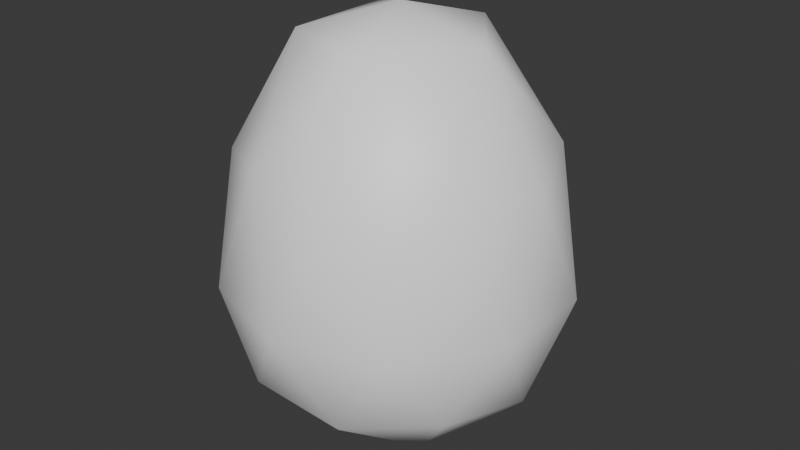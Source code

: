 # Source: egg.blend  (saved by Blender 5.1.29; exported with 4.5.12 LTS)
import bpy
from mathutils import Matrix  # noqa: F401  (used for matrix-valued properties, if any)

bpy.ops.wm.read_factory_settings(use_empty=True)
scene = bpy.context.scene
scene.name = 'Scene'

# ---- collections
col_collection = bpy.data.collections.new('Collection'); scene.collection.children.link(col_collection)

# ---- materials (node trees are filled in below, after node groups)
mat_mategg = bpy.data.materials.new('matEgg')

# ---- material node trees
mat_mategg.use_nodes = True; mat_mategg.node_tree.nodes.clear()
_N = mat_mategg.node_tree.nodes; _L = mat_mategg.node_tree.links
n0 = _N.new('ShaderNodeBsdfPrincipled'); n0.name = 'Principled BSDF'; n0.location = (-200, 100)
n0.inputs[0].default_value = (1.0, 1.0, 1.0, 1.0)
n1 = _N.new('ShaderNodeOutputMaterial'); n1.name = 'Material Output'; n1.location = (200, 100)
_L.new(n0.outputs[0], n1.inputs[0])
n1.is_active_output = True

# ---- world
world_world = bpy.data.worlds.new('World'); scene.world = world_world
world_world.use_nodes = True; world_world.node_tree.nodes.clear()
_N = world_world.node_tree.nodes; _L = world_world.node_tree.links
n0 = _N.new('ShaderNodeOutputWorld'); n0.name = 'World Output'; n0.location = (200, 100)
n1 = _N.new('ShaderNodeBackground'); n1.name = 'Background'; n1.location = (-200, 100)
n1.inputs[0].default_value = (0.05088, 0.05088, 0.05088, 1.0)
_L.new(n1.outputs[0], n0.inputs[0])
n0.is_active_output = True
world_world.color = (0.05088, 0.05088, 0.05088)
world_world.sun_shadow_jitter_overblur = 0.0

# ---- meshes
me_icosphere = bpy.data.meshes.new('Icosphere')
me_icosphere.from_pydata([(-7.096e-10, 2.484e-09, -0.3871), (0.2894, -0.2103, -0.166), (-0.1106, -0.3403, -0.166), (-0.3578, 2.484e-09, -0.166), (-0.1106, 0.3403, -0.166), (0.2894, 0.2103, -0.166), (0.1106, -0.3403, 0.2875), (-0.2894, -0.2103, 0.2875), (-0.2894, 0.2103, 0.2875), (0.1106, 0.3403, 0.2875), (0.3578, 2.484e-09, 0.2875), (-7.096e-10, 2.484e-09, 0.6132), (-0.06498, -0.2, -0.3274), (0.1701, -0.1236, -0.3274), (0.1051, -0.3236, -0.1974), (0.3403, 2.484e-09, -0.1974), (0.1701, 0.1236, -0.3274), (-0.2103, 2.484e-09, -0.3274), (-0.2753, -0.2, -0.1974), (-0.06498, 0.2, -0.3274), (-0.2753, 0.2, -0.1974), (0.1051, 0.3236, -0.1974), (0.3804, -0.1236, 0.01286), (0.3804, 0.1236, 0.01286), (-7.096e-10, -0.4, 0.01286), (0.2351, -0.3236, 0.01286), (-0.3804, -0.1236, 0.01286), (-0.2351, -0.3236, 0.01286), (-0.2351, 0.3236, 0.01286), (-0.3804, 0.1236, 0.01286), (0.2351, 0.3236, 0.01286), (-7.096e-10, 0.4, 0.01286), (0.2753, -0.2, 0.3189), (-0.1051, -0.3236, 0.3189), (-0.3403, 2.484e-09, 0.3189), (-0.1051, 0.3236, 0.3189), (0.2753, 0.2, 0.3189), (0.06498, -0.2, 0.5534), (0.2103, 2.484e-09, 0.5534), (-0.1701, -0.1236, 0.5534), (-0.1701, 0.1236, 0.5534), (0.06498, 0.2, 0.5534)], [], [(0, 13, 12), (1, 13, 15), (0, 12, 17), (0, 17, 19), (0, 19, 16), (1, 15, 22), (2, 14, 24), (3, 18, 26), (4, 20, 28), (5, 21, 30), (1, 22, 25), (2, 24, 27), (3, 26, 29), (4, 28, 31), (5, 30, 23), (6, 32, 37), (7, 33, 39), (8, 34, 40), (9, 35, 41), (10, 36, 38), (38, 41, 11), (38, 36, 41), (36, 9, 41), (41, 40, 11), (41, 35, 40), (35, 8, 40), (40, 39, 11), (40, 34, 39), (34, 7, 39), (39, 37, 11), (39, 33, 37), (33, 6, 37), (37, 38, 11), (37, 32, 38), (32, 10, 38), (23, 36, 10), (23, 30, 36), (30, 9, 36), (31, 35, 9), (31, 28, 35), (28, 8, 35), (29, 34, 8), (29, 26, 34), (26, 7, 34), (27, 33, 7), (27, 24, 33), (24, 6, 33), (25, 32, 6), (25, 22, 32), (22, 10, 32), (30, 31, 9), (30, 21, 31), (21, 4, 31), (28, 29, 8), (28, 20, 29), (20, 3, 29), (26, 27, 7), (26, 18, 27), (18, 2, 27), (24, 25, 6), (24, 14, 25), (14, 1, 25), (22, 23, 10), (22, 15, 23), (15, 5, 23), (16, 21, 5), (16, 19, 21), (19, 4, 21), (19, 20, 4), (19, 17, 20), (17, 3, 20), (17, 18, 3), (17, 12, 18), (12, 2, 18), (15, 16, 5), (15, 13, 16), (13, 0, 16), (12, 14, 2), (12, 13, 14), (13, 1, 14)])
me_icosphere.polygons.foreach_set('use_smooth', [True] * 80)
_uv = me_icosphere.uv_layers.new(name='UVMap')
_uv.uv.foreach_set('vector', [0.1818, 0.0, 0.2273, 0.07873, 0.1364, 0.07873, 0.2727, 0.1575, 0.3182, 0.07873, 0.3636, 0.1575, 0.9091, 0.0, 0.9545, 0.07873, 0.8636, 0.07873, 0.7273, 0.0, 0.7727, 0.07873, 0.6818, 0.07873, 0.5455, 0.0, 0.5909, 0.07873, 0.5, 0.07873, 0.2727, 0.1575, 0.3636, 0.1575, 0.3182, 0.2362, 0.09091, 0.1575, 0.1818, 0.1575, 0.1364, 0.2362, 0.8182, 0.1575, 0.9091, 0.1575, 0.8636, 0.2362, 0.6364, 0.1575, 0.7273, 0.1575, 0.6818, 0.2362, 0.4545, 0.1575, 0.5455, 0.1575, 0.5, 0.2362, 0.2727, 0.1575, 0.3182, 0.2362, 0.2273, 0.2362, 0.09091, 0.1575, 0.1364, 0.2362, 0.04546, 0.2362, 0.8182, 0.1575, 0.8636, 0.2362, 0.7727, 0.2362, 0.6364, 0.1575, 0.6818, 0.2362, 0.5909, 0.2362, 0.4545, 0.1575, 0.5, 0.2362, 0.4091, 0.2362, 0.1818, 0.3149, 0.2727, 0.3149, 0.2273, 0.3937, 0.0, 0.3149, 0.09091, 0.3149, 0.04546, 0.3937, 0.7273, 0.3149, 0.8182, 0.3149, 0.7727, 0.3937, 0.5455, 0.3149, 0.6364, 0.3149, 0.5909, 0.3937, 0.3636, 0.3149, 0.4545, 0.3149, 0.4091, 0.3937, 0.4091, 0.3937, 0.5, 0.3937, 0.4545, 0.4724, 0.4091, 0.3937, 0.4545, 0.3149, 0.5, 0.3937, 0.4545, 0.3149, 0.5455, 0.3149, 0.5, 0.3937, 0.5909, 0.3937, 0.6818, 0.3937, 0.6364, 0.4724, 0.5909, 0.3937, 0.6364, 0.3149, 0.6818, 0.3937, 0.6364, 0.3149, 0.7273, 0.3149, 0.6818, 0.3937, 0.7727, 0.3937, 0.8636, 0.3937, 0.8182, 0.4724, 0.7727, 0.3937, 0.8182, 0.3149, 0.8636, 0.3937, 0.8182, 0.3149, 0.9091, 0.3149, 0.8636, 0.3937, 0.04546, 0.3937, 0.1364, 0.3937, 0.09091, 0.4724, 0.04546, 0.3937, 0.09091, 0.3149, 0.1364, 0.3937, 0.09091, 0.3149, 0.1818, 0.3149, 0.1364, 0.3937, 0.2273, 0.3937, 0.3182, 0.3937, 0.2727, 0.4724, 0.2273, 0.3937, 0.2727, 0.3149, 0.3182, 0.3937, 0.2727, 0.3149, 0.3636, 0.3149, 0.3182, 0.3937, 0.4091, 0.2362, 0.4545, 0.3149, 0.3636, 0.3149, 0.4091, 0.2362, 0.5, 0.2362, 0.4545, 0.3149, 0.5, 0.2362, 0.5455, 0.3149, 0.4545, 0.3149, 0.5909, 0.2362, 0.6364, 0.3149, 0.5455, 0.3149, 0.5909, 0.2362, 0.6818, 0.2362, 0.6364, 0.3149, 0.6818, 0.2362, 0.7273, 0.3149, 0.6364, 0.3149, 0.7727, 0.2362, 0.8182, 0.3149, 0.7273, 0.3149, 0.7727, 0.2362, 0.8636, 0.2362, 0.8182, 0.3149, 0.8636, 0.2362, 0.9091, 0.3149, 0.8182, 0.3149, 0.04546, 0.2362, 0.09091, 0.3149, 0.0, 0.3149, 0.04546, 0.2362, 0.1364, 0.2362, 0.09091, 0.3149, 0.1364, 0.2362, 0.1818, 0.3149, 0.09091, 0.3149, 0.2273, 0.2362, 0.2727, 0.3149, 0.1818, 0.3149, 0.2273, 0.2362, 0.3182, 0.2362, 0.2727, 0.3149, 0.3182, 0.2362, 0.3636, 0.3149, 0.2727, 0.3149, 0.5, 0.2362, 0.5909, 0.2362, 0.5455, 0.3149, 0.5, 0.2362, 0.5455, 0.1575, 0.5909, 0.2362, 0.5455, 0.1575, 0.6364, 0.1575, 0.5909, 0.2362, 0.6818, 0.2362, 0.7727, 0.2362, 0.7273, 0.3149, 0.6818, 0.2362, 0.7273, 0.1575, 0.7727, 0.2362, 0.7273, 0.1575, 0.8182, 0.1575, 0.7727, 0.2362, 0.8636, 0.2362, 0.9545, 0.2362, 0.9091, 0.3149, 0.8636, 0.2362, 0.9091, 0.1575, 0.9545, 0.2362, 0.9091, 0.1575, 1.0, 0.1575, 0.9545, 0.2362, 0.1364, 0.2362, 0.2273, 0.2362, 0.1818, 0.3149, 0.1364, 0.2362, 0.1818, 0.1575, 0.2273, 0.2362, 0.1818, 0.1575, 0.2727, 0.1575, 0.2273, 0.2362, 0.3182, 0.2362, 0.4091, 0.2362, 0.3636, 0.3149, 0.3182, 0.2362, 0.3636, 0.1575, 0.4091, 0.2362, 0.3636, 0.1575, 0.4545, 0.1575, 0.4091, 0.2362, 0.5, 0.07873, 0.5455, 0.1575, 0.4545, 0.1575, 0.5, 0.07873, 0.5909, 0.07873, 0.5455, 0.1575, 0.5909, 0.07873, 0.6364, 0.1575, 0.5455, 0.1575, 0.6818, 0.07873, 0.7273, 0.1575, 0.6364, 0.1575, 0.6818, 0.07873, 0.7727, 0.07873, 0.7273, 0.1575, 0.7727, 0.07873, 0.8182, 0.1575, 0.7273, 0.1575, 0.8636, 0.07873, 0.9091, 0.1575, 0.8182, 0.1575, 0.8636, 0.07873, 0.9545, 0.07873, 0.9091, 0.1575, 0.9545, 0.07873, 1.0, 0.1575, 0.9091, 0.1575, 0.3636, 0.1575, 0.4091, 0.07873, 0.4545, 0.1575, 0.3636, 0.1575, 0.3182, 0.07873, 0.4091, 0.07873, 0.3182, 0.07873, 0.3636, 0.0, 0.4091, 0.07873, 0.1364, 0.07873, 0.1818, 0.1575, 0.09091, 0.1575, 0.1364, 0.07873, 0.2273, 0.07873, 0.1818, 0.1575, 0.2273, 0.07873, 0.2727, 0.1575, 0.1818, 0.1575])
me_icosphere.materials.append(mat_mategg)
me_icosphere.update()

# ---- objects
ob_mesh_egg = bpy.data.objects.new('mesh_egg', me_icosphere)

# ---- transforms, parenting, visibility, modifiers, constraints
ob_mesh_egg.location = (0.0, 0.0, 0.0)

# ---- collection membership
col_collection.objects.link(ob_mesh_egg)

# ---- scene / render settings (as saved in the file)
scene.frame_start = 1; scene.frame_end = 250; scene.frame_set(1)
scene.render.engine = 'BLENDER_EEVEE_NEXT'
scene.render.bake_bias = 0.0
scene.render.bake_samples = 0
scene.cycles.sampling_pattern = 'TABULATED_SOBOL'
scene.eevee.use_volume_custom_range = False
bpy.context.view_layer.update()

# ---- added for rendering (the .blend has no active camera and no usable light): camera, sun
cam_auto = bpy.data.cameras.new('AutoCamera')
cam_auto.lens = 50.0
cam_auto.sensor_width = 36.0
cam_auto.clip_end = 1000.0
ob_auto_camera = bpy.data.objects.new('AutoCamera', cam_auto)
scene.collection.objects.link(ob_auto_camera)
ob_auto_camera.location = (1.3784, -1.65408, 1.21573)
ob_auto_camera.rotation_euler = (1.09748, -7.21219e-08, 0.694738)
scene.camera = ob_auto_camera
light_auto_sun = bpy.data.lights.new('AutoSun', 'SUN')
light_auto_sun.energy = 3.0
light_auto_sun.angle = 0.0523599
ob_auto_sun = bpy.data.objects.new('AutoSun', light_auto_sun)
scene.collection.objects.link(ob_auto_sun)
ob_auto_sun.rotation_euler = (0.872665, 0.174533, 0.523599)
bpy.context.view_layer.update()
